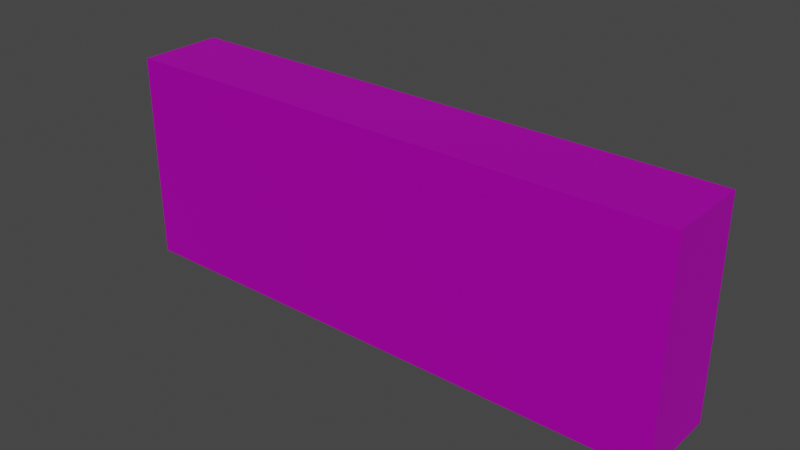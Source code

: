 # Source: logo.blend  (saved by Blender 3.0.42; exported with 4.5.12 LTS)
import bpy
from mathutils import Matrix  # noqa: F401  (used for matrix-valued properties, if any)

bpy.ops.wm.read_factory_settings(use_empty=True)
scene = bpy.context.scene
scene.name = 'Scene'

# ---- collections
col_collection = bpy.data.collections.new('Collection'); scene.collection.children.link(col_collection)

# ---- images (referenced by path relative to the original .blend; pixels are not part of the script)
import os
ASSET_DIR = os.environ.get("B2B_ASSET_DIR", "")  # directory of the original .blend (textures are referenced by path, not embedded)
HERE = os.path.dirname(os.path.abspath(__file__))  # packed textures are extracted next to this script under _unpacked/

def load_image(name, relpath, width, height, colorspace="sRGB"):
    """Load a texture the original file referenced (path relative to the .blend, or extracted next to this script)."""
    p = next((c for c in (os.path.join(HERE, relpath), os.path.join(ASSET_DIR, relpath)) if relpath and os.path.exists(c)), "")
    if p:
        img = bpy.data.images.load(p, check_existing=True)
        img.name = name
    else:  # same state as the original file: an image datablock whose file is absent (Cycles renders it pink)
        img = bpy.data.images.new(name, width, height)
        img.source = "FILE"
        img.filepath = "//" + (relpath or name)
    img.colorspace_settings.name = colorspace
    return img
img_logo_uv_png = load_image('logo_uv.png', 'logo_uv.png', 1024, 1024, 'sRGB')

# ---- materials (node trees are filled in below, after node groups)
mat_material = bpy.data.materials.new('Material')
mat_material.use_transparent_shadow = False
mat_material.preview_render_type = 'CUBE'

# ---- material node trees
mat_material.use_nodes = True; mat_material.node_tree.nodes.clear()
_N = mat_material.node_tree.nodes; _L = mat_material.node_tree.links
n0 = _N.new('ShaderNodeBsdfPrincipled'); n0.name = 'Principled BSDF'; n0.location = (266, 1016)
n0.subsurface_method = 'RANDOM_WALK_SKIN'
n0.inputs[1].default_value = 0.7
n0.inputs[3].default_value = 1.45
n0.inputs[27].default_value = (0.0, 0.0, 0.0, 1.0)
n0.inputs[28].default_value = 1.0
n1 = _N.new('ShaderNodeTexImage'); n1.name = 'Image Texture'; n1.location = (-225, 937)
n1.image = img_logo_uv_png
n2 = _N.new('ShaderNodeOutputMaterial'); n2.name = 'Material Output'; n2.location = (654, 937)
_L.new(n0.outputs[0], n2.inputs[0])
_L.new(n1.outputs[0], n0.inputs[0])
n2.is_active_output = True

# ---- world
world_world = bpy.data.worlds.new('World'); scene.world = world_world
world_world.use_nodes = True; world_world.node_tree.nodes.clear()
_N = world_world.node_tree.nodes; _L = world_world.node_tree.links
n0 = _N.new('ShaderNodeOutputWorld'); n0.name = 'World Output'; n0.location = (300, 300)
n1 = _N.new('ShaderNodeBackground'); n1.name = 'Background'; n1.location = (10, 300)
n1.inputs[0].default_value = (0.05088, 0.05088, 0.05088, 1.0)
_L.new(n1.outputs[0], n0.inputs[0])
n0.is_active_output = True
world_world.color = (0.05088, 0.05088, 0.05088)
world_world.use_sun_shadow = False
world_world.sun_shadow_jitter_overblur = 0.0

# ---- meshes
me_cube = bpy.data.meshes.new('Cube')
me_cube.from_pydata([(6.885, 0.948, 4.009), (6.885, 0.948, -0.9203), (6.885, -1.052, 4.009), (6.885, -1.052, -0.9203), (-6.379, 0.948, 4.009), (-6.379, 0.948, -0.9203), (-6.379, -1.052, 4.009), (-6.379, -1.052, -0.9203)], [], [(0, 4, 6, 2), (3, 2, 6, 7), (7, 6, 4, 5), (5, 1, 3, 7), (1, 0, 2, 3), (5, 4, 0, 1)])
_uv = me_cube.uv_layers.new(name='UVMap')
_uv.uv.foreach_set('vector', [0.8739, 0.0, 0.8739, 0.8363, 0.7478, 0.8363, 0.7478, 0.0, 0.3108, 0.8363, 0.0, 0.8363, 0.0, 0.0, 0.3108, 0.0, 1.0, 0.3108, 1.0, 0.6217, 0.8739, 0.6217, 0.8739, 0.3108, 0.7478, 0.0, 0.7478, 0.8363, 0.6217, 0.8363, 0.6217, 0.0, 1.0, 0.0, 1.0, 0.3108, 0.8739, 0.3108, 0.8739, 0.0, 0.6217, 0.8363, 0.3108, 0.8363, 0.3108, 0.0, 0.6217, 0.0])
me_cube.materials.append(mat_material)
me_cube.use_remesh_preserve_volume = False
me_cube.use_remesh_preserve_attributes = False
me_cube.use_mirror_vertex_groups = False
me_cube.update()

# ---- objects
ob_cube = bpy.data.objects.new('Cube', me_cube)

# ---- transforms, parenting, visibility, modifiers, constraints
ob_cube.location = (0.0, 0.0, 0.5888)
ob_cube.lock_rotations_4d = False
ob_cube.empty_display_type = 'ARROWS'
ob_cube.lineart.crease_threshold = 0.0

# ---- collection membership
col_collection.objects.link(ob_cube)

# ---- scene / render settings (as saved in the file)
scene.frame_start = 1; scene.frame_end = 250; scene.frame_set(0)
scene.render.engine = 'BLENDER_EEVEE_NEXT'
scene.cycles.sampling_pattern = 'TABULATED_SOBOL'
scene.cycles.use_light_tree = False
scene.view_settings.view_transform = 'Filmic'
bpy.context.view_layer.update()

# ---- added for rendering (the .blend has no active camera and no usable light): camera, sun
cam_auto = bpy.data.cameras.new('AutoCamera')
cam_auto.lens = 50.0
cam_auto.sensor_width = 36.0
cam_auto.clip_end = 1000.0
ob_auto_camera = bpy.data.objects.new('AutoCamera', cam_auto)
scene.collection.objects.link(ob_auto_camera)
ob_auto_camera.location = (13.4746, -15.9179, 12.7103)
ob_auto_camera.rotation_euler = (1.09748, -7.21219e-08, 0.694738)
scene.camera = ob_auto_camera
light_auto_sun = bpy.data.lights.new('AutoSun', 'SUN')
light_auto_sun.energy = 3.0
light_auto_sun.angle = 0.0523599
ob_auto_sun = bpy.data.objects.new('AutoSun', light_auto_sun)
scene.collection.objects.link(ob_auto_sun)
ob_auto_sun.rotation_euler = (0.872665, 0.174533, 0.523599)
bpy.context.view_layer.update()
